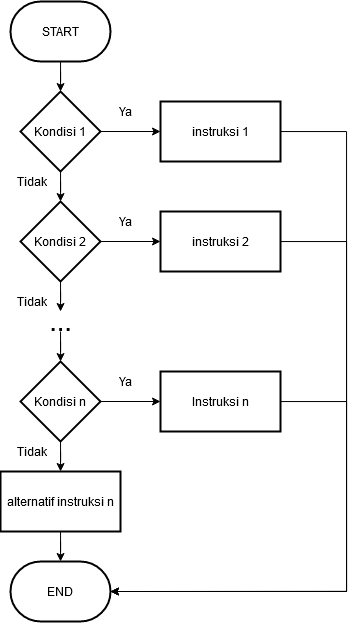

The diagram above was exported from draw.io. Its source (the exported page's mxGraphModel, read from the mxfile embedded in the PNG):
<mxGraphModel dx="1021" dy="609" grid="1" gridSize="10" guides="1" tooltips="1" connect="1" arrows="1" fold="1" page="1" pageScale="1" pageWidth="827" pageHeight="1169" math="0" shadow="0">
  <root>
    <mxCell id="0" />
    <mxCell id="1" parent="0" />
    <mxCell id="MhNogZnC_RNGkbRkD6P3-15" value="" style="edgeStyle=orthogonalEdgeStyle;rounded=0;orthogonalLoop=1;jettySize=auto;html=1;" edge="1" parent="1" source="MhNogZnC_RNGkbRkD6P3-1" target="MhNogZnC_RNGkbRkD6P3-3">
      <mxGeometry relative="1" as="geometry" />
    </mxCell>
    <mxCell id="MhNogZnC_RNGkbRkD6P3-1" value="START" style="strokeWidth=2;html=1;shape=mxgraph.flowchart.terminator;whiteSpace=wrap;" vertex="1" parent="1">
      <mxGeometry x="364" y="20" width="100" height="60" as="geometry" />
    </mxCell>
    <mxCell id="MhNogZnC_RNGkbRkD6P3-2" value="END" style="strokeWidth=2;html=1;shape=mxgraph.flowchart.terminator;whiteSpace=wrap;" vertex="1" parent="1">
      <mxGeometry x="364" y="580" width="100" height="60" as="geometry" />
    </mxCell>
    <mxCell id="MhNogZnC_RNGkbRkD6P3-6" value="" style="edgeStyle=orthogonalEdgeStyle;rounded=0;orthogonalLoop=1;jettySize=auto;html=1;" edge="1" parent="1" source="MhNogZnC_RNGkbRkD6P3-3" target="MhNogZnC_RNGkbRkD6P3-5">
      <mxGeometry relative="1" as="geometry" />
    </mxCell>
    <mxCell id="MhNogZnC_RNGkbRkD6P3-26" value="" style="edgeStyle=orthogonalEdgeStyle;rounded=0;orthogonalLoop=1;jettySize=auto;html=1;" edge="1" parent="1" source="MhNogZnC_RNGkbRkD6P3-3" target="MhNogZnC_RNGkbRkD6P3-25">
      <mxGeometry relative="1" as="geometry" />
    </mxCell>
    <mxCell id="MhNogZnC_RNGkbRkD6P3-3" value="Kondisi 1" style="rhombus;whiteSpace=wrap;html=1;strokeWidth=2;" vertex="1" parent="1">
      <mxGeometry x="374" y="110" width="80" height="80" as="geometry" />
    </mxCell>
    <mxCell id="MhNogZnC_RNGkbRkD6P3-8" value="" style="edgeStyle=orthogonalEdgeStyle;rounded=0;orthogonalLoop=1;jettySize=auto;html=1;" edge="1" parent="1" source="MhNogZnC_RNGkbRkD6P3-5" target="MhNogZnC_RNGkbRkD6P3-7">
      <mxGeometry relative="1" as="geometry" />
    </mxCell>
    <mxCell id="MhNogZnC_RNGkbRkD6P3-28" value="" style="edgeStyle=orthogonalEdgeStyle;rounded=0;orthogonalLoop=1;jettySize=auto;html=1;" edge="1" parent="1" source="MhNogZnC_RNGkbRkD6P3-5" target="MhNogZnC_RNGkbRkD6P3-27">
      <mxGeometry relative="1" as="geometry" />
    </mxCell>
    <mxCell id="MhNogZnC_RNGkbRkD6P3-5" value="Kondisi 2" style="rhombus;whiteSpace=wrap;html=1;strokeWidth=2;" vertex="1" parent="1">
      <mxGeometry x="374" y="220" width="80" height="80" as="geometry" />
    </mxCell>
    <mxCell id="MhNogZnC_RNGkbRkD6P3-13" value="" style="edgeStyle=orthogonalEdgeStyle;rounded=0;orthogonalLoop=1;jettySize=auto;html=1;" edge="1" parent="1" source="MhNogZnC_RNGkbRkD6P3-7" target="MhNogZnC_RNGkbRkD6P3-12">
      <mxGeometry relative="1" as="geometry" />
    </mxCell>
    <mxCell id="MhNogZnC_RNGkbRkD6P3-7" value="&lt;font style=&quot;font-size: 27px&quot;&gt;...&lt;/font&gt;" style="text;html=1;align=center;verticalAlign=middle;resizable=0;points=[];autosize=1;strokeWidth=2;" vertex="1" parent="1">
      <mxGeometry x="394" y="330" width="40" height="20" as="geometry" />
    </mxCell>
    <mxCell id="MhNogZnC_RNGkbRkD6P3-23" value="" style="edgeStyle=orthogonalEdgeStyle;rounded=0;orthogonalLoop=1;jettySize=auto;html=1;" edge="1" parent="1" source="MhNogZnC_RNGkbRkD6P3-12" target="MhNogZnC_RNGkbRkD6P3-22">
      <mxGeometry relative="1" as="geometry" />
    </mxCell>
    <mxCell id="MhNogZnC_RNGkbRkD6P3-30" value="" style="edgeStyle=orthogonalEdgeStyle;rounded=0;orthogonalLoop=1;jettySize=auto;html=1;" edge="1" parent="1" source="MhNogZnC_RNGkbRkD6P3-12" target="MhNogZnC_RNGkbRkD6P3-29">
      <mxGeometry relative="1" as="geometry" />
    </mxCell>
    <mxCell id="MhNogZnC_RNGkbRkD6P3-12" value="Kondisi n" style="rhombus;whiteSpace=wrap;html=1;strokeWidth=2;" vertex="1" parent="1">
      <mxGeometry x="374" y="380" width="80" height="80" as="geometry" />
    </mxCell>
    <mxCell id="MhNogZnC_RNGkbRkD6P3-16" value="Tidak" style="text;html=1;align=center;verticalAlign=middle;resizable=0;points=[];autosize=1;" vertex="1" parent="1">
      <mxGeometry x="360" y="190" width="50" height="20" as="geometry" />
    </mxCell>
    <mxCell id="MhNogZnC_RNGkbRkD6P3-18" value="Tidak" style="text;html=1;align=center;verticalAlign=middle;resizable=0;points=[];autosize=1;" vertex="1" parent="1">
      <mxGeometry x="360" y="310" width="50" height="20" as="geometry" />
    </mxCell>
    <mxCell id="MhNogZnC_RNGkbRkD6P3-19" value="Tidak" style="text;html=1;align=center;verticalAlign=middle;resizable=0;points=[];autosize=1;" vertex="1" parent="1">
      <mxGeometry x="360" y="460" width="50" height="20" as="geometry" />
    </mxCell>
    <mxCell id="MhNogZnC_RNGkbRkD6P3-24" value="" style="edgeStyle=orthogonalEdgeStyle;rounded=0;orthogonalLoop=1;jettySize=auto;html=1;" edge="1" parent="1" source="MhNogZnC_RNGkbRkD6P3-22" target="MhNogZnC_RNGkbRkD6P3-2">
      <mxGeometry relative="1" as="geometry" />
    </mxCell>
    <mxCell id="MhNogZnC_RNGkbRkD6P3-22" value="alternatif instruksi n" style="whiteSpace=wrap;html=1;strokeWidth=2;" vertex="1" parent="1">
      <mxGeometry x="354" y="490" width="120" height="60" as="geometry" />
    </mxCell>
    <mxCell id="MhNogZnC_RNGkbRkD6P3-34" style="edgeStyle=orthogonalEdgeStyle;rounded=0;orthogonalLoop=1;jettySize=auto;html=1;entryX=1;entryY=0.5;entryDx=0;entryDy=0;entryPerimeter=0;" edge="1" parent="1" source="MhNogZnC_RNGkbRkD6P3-25" target="MhNogZnC_RNGkbRkD6P3-2">
      <mxGeometry relative="1" as="geometry">
        <Array as="points">
          <mxPoint x="700" y="150" />
          <mxPoint x="700" y="610" />
        </Array>
      </mxGeometry>
    </mxCell>
    <mxCell id="MhNogZnC_RNGkbRkD6P3-25" value="instruksi 1" style="whiteSpace=wrap;html=1;strokeWidth=2;" vertex="1" parent="1">
      <mxGeometry x="514" y="120" width="120" height="60" as="geometry" />
    </mxCell>
    <mxCell id="MhNogZnC_RNGkbRkD6P3-35" style="edgeStyle=orthogonalEdgeStyle;rounded=0;orthogonalLoop=1;jettySize=auto;html=1;entryX=1;entryY=0.5;entryDx=0;entryDy=0;entryPerimeter=0;" edge="1" parent="1" source="MhNogZnC_RNGkbRkD6P3-27" target="MhNogZnC_RNGkbRkD6P3-2">
      <mxGeometry relative="1" as="geometry">
        <Array as="points">
          <mxPoint x="700" y="260" />
          <mxPoint x="700" y="610" />
        </Array>
      </mxGeometry>
    </mxCell>
    <mxCell id="MhNogZnC_RNGkbRkD6P3-27" value="instruksi 2" style="whiteSpace=wrap;html=1;strokeWidth=2;" vertex="1" parent="1">
      <mxGeometry x="514" y="230" width="120" height="60" as="geometry" />
    </mxCell>
    <mxCell id="MhNogZnC_RNGkbRkD6P3-36" style="edgeStyle=orthogonalEdgeStyle;rounded=0;orthogonalLoop=1;jettySize=auto;html=1;entryX=1;entryY=0.5;entryDx=0;entryDy=0;entryPerimeter=0;" edge="1" parent="1" source="MhNogZnC_RNGkbRkD6P3-29" target="MhNogZnC_RNGkbRkD6P3-2">
      <mxGeometry relative="1" as="geometry">
        <Array as="points">
          <mxPoint x="700" y="420" />
          <mxPoint x="700" y="610" />
        </Array>
      </mxGeometry>
    </mxCell>
    <mxCell id="MhNogZnC_RNGkbRkD6P3-29" value="Instruksi n" style="whiteSpace=wrap;html=1;strokeWidth=2;" vertex="1" parent="1">
      <mxGeometry x="514" y="390" width="120" height="60" as="geometry" />
    </mxCell>
    <mxCell id="MhNogZnC_RNGkbRkD6P3-31" value="Ya" style="text;html=1;align=center;verticalAlign=middle;resizable=0;points=[];autosize=1;" vertex="1" parent="1">
      <mxGeometry x="464" y="120" width="30" height="20" as="geometry" />
    </mxCell>
    <mxCell id="MhNogZnC_RNGkbRkD6P3-32" value="Ya" style="text;html=1;align=center;verticalAlign=middle;resizable=0;points=[];autosize=1;" vertex="1" parent="1">
      <mxGeometry x="464" y="230" width="30" height="20" as="geometry" />
    </mxCell>
    <mxCell id="MhNogZnC_RNGkbRkD6P3-33" value="Ya" style="text;html=1;align=center;verticalAlign=middle;resizable=0;points=[];autosize=1;" vertex="1" parent="1">
      <mxGeometry x="464" y="390" width="30" height="20" as="geometry" />
    </mxCell>
  </root>
</mxGraphModel>